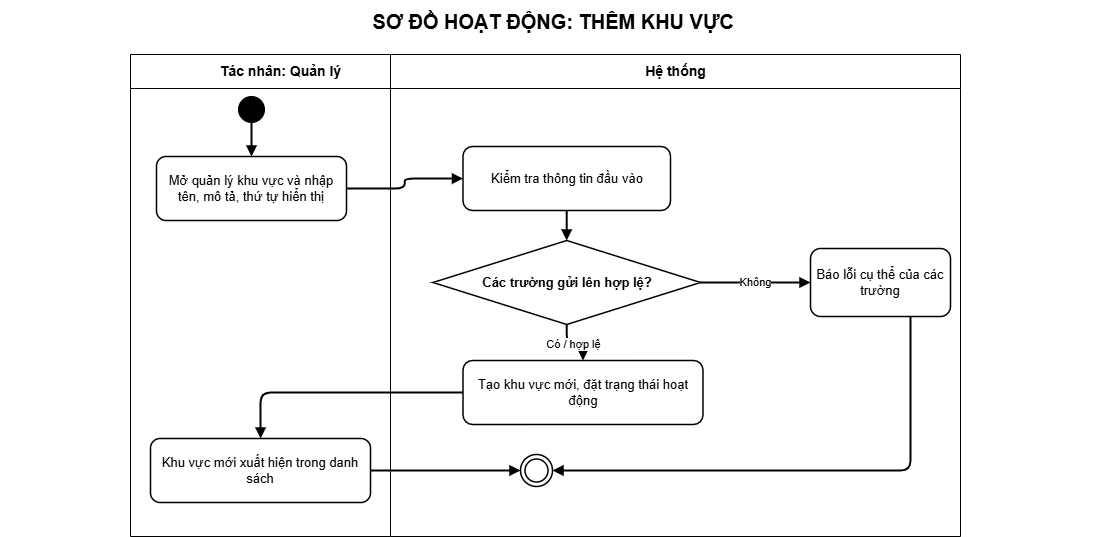

The diagram above was exported from draw.io. Its source (the exported page's mxGraphModel, read from the mxfile embedded in the PNG):
<mxGraphModel dx="2379" dy="445" grid="1" gridSize="10" guides="1" tooltips="1" connect="1" arrows="1" fold="1" page="1" pageScale="1" pageWidth="1200" pageHeight="740" background="#ffffff" math="0" shadow="0">
  <root>
    <mxCell id="0" />
    <mxCell id="1" parent="0" />
    <mxCell id="title" value="&amp;nbsp;SƠ ĐỒ HOẠT ĐỘNG: THÊM KHU VỰC" style="text;html=1;align=center;verticalAlign=middle;fontSize=20;fontStyle=1;strokeColor=none;fillColor=none;fontColor=#000000;" parent="1" vertex="1">
      <mxGeometry x="-70" y="14" width="1100" height="42" as="geometry" />
    </mxCell>
    <mxCell id="actor-lane" value="Tác nhân: Quản lý" style="swimlane;html=1;horizontal=1;startSize=34;fillColor=#ffffff;swimlaneFillColor=#ffffff;strokeColor=#000000;fontColor=#000000;fontStyle=1;fontSize=14;" parent="1" vertex="1">
      <mxGeometry x="60" y="68" width="300" height="482" as="geometry" />
    </mxCell>
    <mxCell id="step-1" value="Mở quản lý khu vực và nhập tên, mô tả, thứ tự hiển thị" style="rounded=1;whiteSpace=wrap;html=1;fillColor=#ffffff;strokeColor=#000000;strokeWidth=1.5;fontColor=#000000;fontSize=13;" parent="actor-lane" vertex="1">
      <mxGeometry x="26" y="102" width="190" height="64" as="geometry" />
    </mxCell>
    <mxCell id="step-5" value="Khu vực mới xuất hiện trong danh sách" style="rounded=1;whiteSpace=wrap;html=1;fillColor=#ffffff;strokeColor=#000000;strokeWidth=1.5;fontColor=#000000;fontSize=13;" parent="actor-lane" vertex="1">
      <mxGeometry x="20" y="384" width="220" height="64" as="geometry" />
    </mxCell>
    <mxCell id="system-lane" value="Hệ thống" style="swimlane;html=1;horizontal=1;startSize=34;fillColor=#ffffff;swimlaneFillColor=#ffffff;strokeColor=#000000;fontColor=#000000;fontStyle=1;fontSize=14;" parent="1" vertex="1">
      <mxGeometry x="320" y="68" width="570" height="482" as="geometry" />
    </mxCell>
    <mxCell id="step-2" value="Kiểm tra thông tin đầu vào" style="rounded=1;whiteSpace=wrap;html=1;fillColor=#ffffff;strokeColor=#000000;strokeWidth=1.5;fontColor=#000000;fontSize=13;" parent="system-lane" vertex="1">
      <mxGeometry x="72.5" y="92" width="207.5" height="64" as="geometry" />
    </mxCell>
    <mxCell id="step-3" value="Các trường gửi lên hợp lệ?" style="rhombus;whiteSpace=wrap;html=1;fillColor=#ffffff;strokeColor=#000000;strokeWidth=1.5;fontColor=#000000;fontSize=13;fontStyle=1;" parent="system-lane" vertex="1">
      <mxGeometry x="42.5" y="186" width="267.5" height="84" as="geometry" />
    </mxCell>
    <mxCell id="alternate-3" value="Báo lỗi cụ thể của các trường" style="rounded=1;whiteSpace=wrap;html=1;fillColor=#ffffff;strokeColor=#000000;strokeWidth=1.5;fontColor=#000000;fontSize=13;" parent="system-lane" vertex="1">
      <mxGeometry x="420" y="194" width="140" height="68" as="geometry" />
    </mxCell>
    <mxCell id="step-4" value="Tạo khu vực mới, đặt trạng thái hoạt động" style="rounded=1;whiteSpace=wrap;html=1;fillColor=#ffffff;strokeColor=#000000;strokeWidth=1.5;fontColor=#000000;fontSize=13;" parent="system-lane" vertex="1">
      <mxGeometry x="72.5" y="306" width="240" height="64" as="geometry" />
    </mxCell>
    <mxCell id="end" value="" style="ellipse;shape=doubleEllipse;html=1;aspect=fixed;fillColor=#ffffff;strokeColor=#000000;strokeWidth=1.5;" parent="system-lane" vertex="1">
      <mxGeometry x="130" y="400" width="32" height="32" as="geometry" />
    </mxCell>
    <mxCell id="edge-5" value="" style="edgeStyle=orthogonalEdgeStyle;rounded=1;orthogonalLoop=1;jettySize=auto;html=1;endArrow=block;endFill=1;strokeWidth=2;entryX=1;entryY=0.5;entryDx=0;entryDy=0;" parent="system-lane" source="alternate-3" target="end" edge="1">
      <mxGeometry relative="1" as="geometry">
        <mxPoint x="510" y="362" as="targetPoint" />
        <Array as="points">
          <mxPoint x="520" y="416" />
        </Array>
      </mxGeometry>
    </mxCell>
    <mxCell id="start" value="" style="ellipse;html=1;aspect=fixed;fillColor=#000000;strokeColor=#000000;" parent="1" vertex="1">
      <mxGeometry x="168" y="110" width="26" height="26" as="geometry" />
    </mxCell>
    <mxCell id="edge-1" value="" style="edgeStyle=orthogonalEdgeStyle;rounded=1;orthogonalLoop=1;jettySize=auto;html=1;endArrow=block;endFill=1;strokeWidth=2" parent="1" source="start" target="step-1" edge="1">
      <mxGeometry relative="1" as="geometry" />
    </mxCell>
    <mxCell id="edge-2" value="" style="edgeStyle=orthogonalEdgeStyle;rounded=1;orthogonalLoop=1;jettySize=auto;html=1;endArrow=block;endFill=1;strokeWidth=2" parent="1" source="step-1" target="step-2" edge="1">
      <mxGeometry relative="1" as="geometry" />
    </mxCell>
    <mxCell id="edge-3" value="" style="edgeStyle=orthogonalEdgeStyle;rounded=1;orthogonalLoop=1;jettySize=auto;html=1;endArrow=block;endFill=1;strokeWidth=2" parent="1" source="step-2" target="step-3" edge="1">
      <mxGeometry relative="1" as="geometry" />
    </mxCell>
    <mxCell id="edge-4" value="Không" style="edgeStyle=orthogonalEdgeStyle;rounded=1;orthogonalLoop=1;jettySize=auto;html=1;endArrow=block;endFill=1;strokeWidth=2" parent="1" source="step-3" target="alternate-3" edge="1">
      <mxGeometry relative="1" as="geometry" />
    </mxCell>
    <mxCell id="edge-6" value="Có / hợp lệ" style="edgeStyle=orthogonalEdgeStyle;rounded=1;orthogonalLoop=1;jettySize=auto;html=1;endArrow=block;endFill=1;strokeWidth=2" parent="1" source="step-3" target="step-4" edge="1">
      <mxGeometry relative="1" as="geometry" />
    </mxCell>
    <mxCell id="edge-7" value="" style="edgeStyle=orthogonalEdgeStyle;rounded=1;orthogonalLoop=1;jettySize=auto;html=1;endArrow=block;endFill=1;strokeWidth=2" parent="1" source="step-4" target="step-5" edge="1">
      <mxGeometry relative="1" as="geometry" />
    </mxCell>
    <mxCell id="edge-8" value="" style="edgeStyle=orthogonalEdgeStyle;rounded=1;orthogonalLoop=1;jettySize=auto;html=1;endArrow=block;endFill=1;strokeWidth=2" parent="1" source="step-5" target="end" edge="1">
      <mxGeometry relative="1" as="geometry" />
    </mxCell>
  </root>
</mxGraphModel>